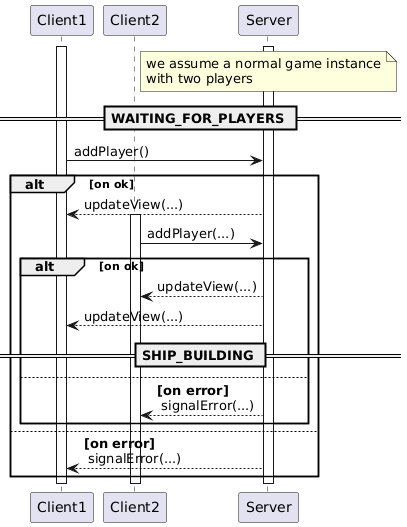

The diagram above was rendered by PlantUML. Its source (embedded in the PNG):
@startuml
participant Client1
participant Client2
participant Server
note over Server: we assume a normal game instance\nwith two players
== WAITING_FOR_PLAYERS ==
activate Server
activate Client1
Client1 -> Server: addPlayer()
alt on ok
Server --> Client1: updateView(...)
activate Client2
Client2 -> Server: addPlayer(...)
alt on ok
Server --> Client2: updateView(...)
Server --> Client1: updateView(...)
== SHIP_BUILDING ==
else
Server --> Client2:**[on error]**\n signalError(...)
end
else
Server --> Client1:**[on error]**\n signalError(...)
end
deactivate Client1
deactivate Client2
deactivate Server
@enduml